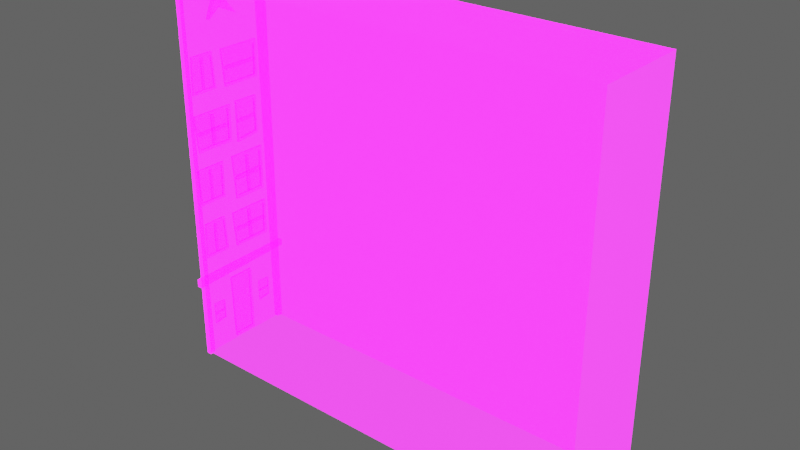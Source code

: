 # Source: Building_short06.blend  (saved by Blender 2.92.15; exported with 4.5.12 LTS)
import bpy
from mathutils import Matrix  # noqa: F401  (used for matrix-valued properties, if any)

bpy.ops.wm.read_factory_settings(use_empty=True)
scene = bpy.context.scene
scene.name = 'Scene'

# ---- collections
col_collection_2 = bpy.data.collections.new('Collection 2'); scene.collection.children.link(col_collection_2)
col_collection = bpy.data.collections.new('Collection'); scene.collection.children.link(col_collection)

# ---- images (referenced by path relative to the original .blend; pixels are not part of the script)
import os
ASSET_DIR = os.environ.get("B2B_ASSET_DIR", "")  # directory of the original .blend (textures are referenced by path, not embedded)
HERE = os.path.dirname(os.path.abspath(__file__))  # packed textures are extracted next to this script under _unpacked/

def load_image(name, relpath, width, height, colorspace="sRGB"):
    """Load a texture the original file referenced (path relative to the .blend, or extracted next to this script)."""
    p = next((c for c in (os.path.join(HERE, relpath), os.path.join(ASSET_DIR, relpath)) if relpath and os.path.exists(c)), "")
    if p:
        img = bpy.data.images.load(p, check_existing=True)
        img.name = name
    else:  # same state as the original file: an image datablock whose file is absent (Cycles renders it pink)
        img = bpy.data.images.new(name, width, height)
        img.source = "FILE"
        img.filepath = "//" + (relpath or name)
    img.colorspace_settings.name = colorspace
    return img
img_imphenziapalette01_256_gradientx4_png = load_image('ImphenziaPalette01-256-GradientX4.png', 'ImphenziaPalette01-256-GradientX4.png', 1024, 1024, 'sRGB')
img_imphenziapalette02_emission_png = load_image('ImphenziaPalette02-Emission.png', 'ImphenziaPalette02-Emission.png', 1024, 1024, 'sRGB')
img_imphenziapalette02_opacity_png = load_image('ImphenziaPalette02-Opacity.png', 'ImphenziaPalette02-Opacity.png', 1024, 1024, 'sRGB')

# ---- materials (node trees are filled in below, after node groups)
mat_gradient = bpy.data.materials.new('Gradient')
mat_gradient.alpha_threshold = 0.6481
mat_gradient.use_backface_culling = True
mat_gradient.use_raytrace_refraction = True
mat_gradient.use_screen_refraction = True
mat_gradient.use_sss_translucency = True
mat_gradient.thickness_mode = 'SLAB'
mat_gradient.use_thickness_from_shadow = True

# ---- node groups
ng_auto_smooth = bpy.data.node_groups.new('Auto Smooth', 'GeometryNodeTree')
_s = ng_auto_smooth.interface.new_socket(name='Geometry', in_out='OUTPUT', socket_type='NodeSocketGeometry')
_s = ng_auto_smooth.interface.new_socket(name='Geometry', in_out='INPUT', socket_type='NodeSocketGeometry')
_s = ng_auto_smooth.interface.new_socket(name='Angle', in_out='INPUT', socket_type='NodeSocketFloat')
_s.subtype = 'ANGLE'
_s.min_value = 0.0
_s.max_value = 3.142
ng_auto_smooth.is_modifier = True
_N = ng_auto_smooth.nodes; _L = ng_auto_smooth.links
n0 = _N.new('NodeGroupOutput'); n0.name = 'Group Output'; n0.location = (480, -100)
n1 = _N.new('NodeGroupInput'); n1.name = 'Group Input'; n1.location = (-420, -300)
n2 = _N.new('NodeGroupInput'); n2.name = 'Group Input.001'; n2.location = (-60, -100)
n3 = _N.new('GeometryNodeSetShadeSmooth'); n3.name = 'Set Shade Smooth'; n3.location = (120, -100)
n3.domain = 'EDGE'
n4 = _N.new('GeometryNodeSetShadeSmooth'); n4.name = 'Set Shade Smooth.001'; n4.location = (300, -100)
n5 = _N.new('GeometryNodeInputMeshEdgeAngle'); n5.name = 'Edge Angle'; n5.location = (-420, -220)
n6 = _N.new('GeometryNodeInputEdgeSmooth'); n6.name = 'Is Edge Smooth'; n6.location = (-60, -160)
n7 = _N.new('GeometryNodeInputShadeSmooth'); n7.name = 'Is Face Smooth'; n7.location = (-240, -340)
n8 = _N.new('FunctionNodeBooleanMath'); n8.name = 'Boolean Math'; n8.location = (-60, -220)
n9 = _N.new('FunctionNodeCompare'); n9.name = 'Compare'; n9.location = (-240, -180)
n9.operation = 'LESS_EQUAL'
_L.new(n5.outputs[0], n9.inputs[0])
_L.new(n4.outputs[0], n0.inputs[0])
_L.new(n1.outputs[1], n9.inputs[1])
_L.new(n9.outputs[0], n8.inputs[0])
_L.new(n7.outputs[0], n8.inputs[1])
_L.new(n2.outputs[0], n3.inputs[0])
_L.new(n6.outputs[0], n3.inputs[1])
_L.new(n3.outputs[0], n4.inputs[0])
_L.new(n8.outputs[0], n3.inputs[2])
n0.is_active_output = True

# ---- material node trees
mat_gradient.use_nodes = True; mat_gradient.node_tree.nodes.clear()
_N = mat_gradient.node_tree.nodes; _L = mat_gradient.node_tree.links
n0 = _N.new('ShaderNodeOutputMaterial'); n0.name = 'Material Output'; n0.location = (300, 300)
n1 = _N.new('ShaderNodeBsdfPrincipled'); n1.name = 'Principled BSDF'; n1.location = (10, 300)
n1.distribution = 'GGX'
n1.subsurface_method = 'BURLEY'
n1.inputs[3].default_value = 1.45
n1.inputs[28].default_value = 10.0
n2 = _N.new('ShaderNodeTexImage'); n2.name = 'Image Texture'; n2.location = (-460, 320)
n2.image = img_imphenziapalette01_256_gradientx4_png
n3 = _N.new('ShaderNodeTexImage'); n3.name = 'Image Texture.001'; n3.location = (-500, 0)
n3.image = img_imphenziapalette02_emission_png
n4 = _N.new('ShaderNodeTexImage'); n4.name = 'Image Texture.002'; n4.location = (-480, -300)
n4.image = img_imphenziapalette02_opacity_png
_L.new(n1.outputs[0], n0.inputs[0])
_L.new(n2.outputs[0], n1.inputs[0])
_L.new(n3.outputs[0], n1.inputs[27])
_L.new(n4.outputs[0], n1.inputs[4])
n0.is_active_output = True

# ---- world
world_world = bpy.data.worlds.new('World'); scene.world = world_world
world_world.use_nodes = True; world_world.node_tree.nodes.clear()
_N = world_world.node_tree.nodes; _L = world_world.node_tree.links
n0 = _N.new('ShaderNodeOutputWorld'); n0.name = 'World Output'; n0.location = (300, 300)
n1 = _N.new('ShaderNodeBackground'); n1.name = 'Background'; n1.location = (10, 300)
n1.inputs[0].default_value = (0.05088, 0.05088, 0.05088, 1.0)
n1.inputs[1].default_value = 2.0
_L.new(n1.outputs[0], n0.inputs[0])
n0.is_active_output = True
world_world.color = (0.05088, 0.05088, 0.05088)
world_world.use_sun_shadow = False
world_world.sun_shadow_jitter_overblur = 0.0

# ---- meshes
me_plane_017 = bpy.data.meshes.new('Plane.017')
me_plane_017.from_pydata([(91.91, 23.43, 0.0), (91.91, 38.68, 0.0), (25.21, 23.51, 60.65), (25.21, 38.27, 60.65), (91.91, 23.51, 60.65), (91.91, 38.27, 60.65), (25.21, 23.43, 0.0), (25.21, 38.68, 0.0), (25.22, 28.97, 11.15), (25.22, 33.15, 11.15), (25.22, 29.26, 0.2281), (25.22, 33.07, 0.2281), (24.77, 29.51, 0.6014), (24.77, 32.81, 0.6014), (24.77, 29.24, 10.78), (24.77, 32.87, 10.78), (24.77, 29.26, 0.2281), (24.77, 33.07, 0.2281), (24.77, 28.97, 11.15), (24.77, 33.15, 11.15), (25.03, 29.49, 0.6014), (25.03, 32.81, 0.6014), (25.03, 29.25, 10.78), (25.03, 32.87, 10.78), (25.14, 28.37, 21.77), (25.14, 24.98, 21.77), (25.14, 28.67, 16.93), (25.14, 24.9, 16.93), (24.83, 28.58, 22.31), (24.83, 24.77, 22.31), (24.83, 28.98, 16.55), (24.83, 24.61, 16.55), (24.83, 28.35, 21.77), (24.83, 25.0, 21.77), (24.83, 28.66, 16.93), (24.83, 24.92, 16.93), (25.16, 24.77, 22.31), (25.16, 28.58, 22.31), (25.16, 24.61, 16.55), (25.16, 28.98, 16.55), (25.18, 36.74, 21.57), (25.18, 30.78, 21.57), (25.18, 36.65, 16.69), (25.18, 31.18, 16.69), (24.8, 37.2, 22.12), (24.8, 30.31, 22.12), (24.8, 37.08, 16.3), (24.8, 30.79, 16.3), (24.8, 36.75, 21.57), (24.8, 30.77, 21.57), (24.8, 36.65, 16.69), (24.8, 31.21, 16.69), (25.21, 30.31, 22.12), (25.21, 37.2, 22.12), (25.21, 30.79, 16.3), (25.21, 37.08, 16.3), (25.21, 29.01, 25.56), (25.21, 24.58, 25.56), (25.21, 29.1, 31.38), (25.21, 24.25, 31.38), (24.8, 24.88, 25.95), (24.8, 28.71, 25.95), (24.8, 24.57, 30.83), (24.8, 28.78, 30.83), (24.8, 24.58, 25.56), (24.8, 29.01, 25.56), (24.8, 24.25, 31.38), (24.8, 29.1, 31.38), (25.18, 24.86, 25.95), (25.18, 28.71, 25.95), (25.18, 24.57, 30.83), (25.18, 28.78, 30.83), (25.21, 36.93, 24.24), (25.21, 31.43, 24.24), (25.21, 37.04, 31.46), (25.21, 31.01, 31.46), (24.8, 31.8, 24.73), (24.8, 36.55, 24.73), (24.8, 31.41, 30.78), (24.8, 36.64, 30.78), (24.8, 31.43, 24.24), (24.8, 36.93, 24.24), (24.8, 31.01, 31.46), (24.8, 37.04, 31.46), (25.18, 31.77, 24.73), (25.18, 36.55, 24.73), (25.18, 31.42, 30.78), (25.18, 36.63, 30.78), (24.8, 26.48, 30.83), (24.8, 26.87, 30.83), (25.18, 26.48, 30.83), (25.18, 26.87, 30.83), (24.8, 26.48, 25.95), (24.8, 26.87, 25.95), (25.18, 26.48, 25.95), (25.18, 26.87, 25.95), (24.8, 33.76, 30.8), (24.8, 34.22, 30.78), (25.18, 33.76, 30.8), (25.18, 34.22, 30.78), (24.8, 33.86, 24.75), (24.8, 34.32, 24.73), (25.18, 33.86, 24.75), (25.18, 34.32, 24.73), (24.81, 31.63, 27.42), (24.79, 31.57, 28.05), (25.18, 31.61, 27.38), (25.16, 31.58, 28.02), (24.88, 36.61, 28.14), (24.9, 36.67, 27.51), (25.24, 36.62, 28.11), (25.27, 36.65, 27.47), (24.98, 23.86, 61.13), (24.98, 23.15, 61.13), (24.89, 23.97, 0.0), (24.89, 23.04, 0.0), (25.65, 23.97, 0.0), (25.65, 23.04, 0.0), (25.56, 23.86, 61.13), (25.56, 23.15, 61.13), (24.74, 39.1, 61.13), (24.74, 37.81, 61.13), (24.89, 38.92, 0.0), (24.89, 37.99, 0.0), (25.65, 38.92, 0.0), (25.65, 37.99, 0.0), (25.79, 39.1, 61.13), (25.79, 37.81, 61.13), (24.89, 39.2, 59.73), (24.94, 22.43, 60.28), (25.65, 39.2, 59.73), (25.6, 22.43, 60.28), (24.89, 39.2, 60.85), (24.94, 22.43, 61.26), (25.65, 39.2, 60.85), (25.6, 22.43, 61.26), (25.69, 22.43, 13.65), (24.85, 22.43, 13.65), (25.69, 22.43, 12.41), (24.85, 22.43, 12.41), (24.94, 39.85, 13.92), (24.94, 39.85, 12.94), (25.6, 39.85, 13.92), (25.6, 39.85, 12.94), (24.8, 33.46, 21.58), (24.8, 33.99, 21.56), (25.18, 33.46, 21.58), (25.18, 33.99, 21.56), (24.8, 33.58, 16.71), (24.8, 34.1, 16.69), (25.18, 33.58, 16.71), (25.18, 34.1, 16.69), (24.81, 31.02, 18.85), (24.79, 30.95, 19.36), (25.18, 30.99, 18.82), (25.16, 30.96, 19.34), (24.88, 36.71, 19.44), (24.9, 36.78, 18.93), (25.24, 36.72, 19.41), (25.27, 36.75, 18.9), (25.18, 30.82, 39.35), (25.18, 24.85, 39.35), (25.18, 30.72, 34.47), (25.18, 25.26, 34.47), (24.8, 31.28, 39.89), (24.8, 24.39, 39.89), (24.8, 31.15, 34.07), (24.8, 24.86, 34.07), (24.8, 30.83, 39.35), (24.8, 24.84, 39.35), (24.8, 30.72, 34.47), (24.8, 25.29, 34.47), (25.21, 24.39, 39.89), (25.21, 31.28, 39.89), (25.21, 24.86, 34.07), (25.21, 31.15, 34.07), (24.8, 27.54, 39.35), (24.8, 28.06, 39.33), (25.18, 27.54, 39.35), (25.18, 28.06, 39.33), (24.8, 27.65, 34.48), (24.8, 28.18, 34.46), (25.18, 27.65, 34.48), (25.18, 28.18, 34.46), (24.81, 25.09, 36.62), (24.79, 25.02, 37.13), (25.18, 25.06, 36.6), (25.16, 25.03, 37.11), (24.88, 30.79, 37.21), (24.9, 30.86, 36.7), (25.24, 30.8, 37.18), (25.27, 30.83, 36.67), (25.17, 32.87, 39.62), (25.17, 32.87, 33.87), (25.17, 36.18, 39.53), (25.17, 36.18, 34.26), (24.81, 32.49, 40.07), (24.81, 32.49, 33.42), (24.81, 36.45, 39.95), (24.81, 36.45, 33.88), (24.81, 32.87, 39.63), (24.81, 32.87, 33.86), (24.81, 36.18, 39.53), (24.81, 36.18, 34.29), (25.2, 32.49, 33.42), (25.2, 32.49, 40.07), (25.2, 36.45, 33.88), (25.2, 36.45, 39.95), (24.83, 26.48, 21.77), (24.83, 26.87, 21.77), (25.14, 26.49, 21.77), (25.14, 26.87, 21.77), (24.83, 26.48, 16.93), (24.83, 26.87, 16.93), (25.14, 26.49, 16.93), (25.14, 26.87, 16.93), (24.81, 32.78, 36.52), (24.81, 32.78, 37.05), (25.17, 32.78, 36.52), (25.17, 32.78, 37.05), (24.81, 36.1, 36.52), (24.81, 36.1, 37.05), (25.17, 36.1, 36.52), (25.17, 36.1, 37.05), (25.07, 34.93, 7.755), (25.07, 34.93, 4.633), (25.07, 36.73, 7.704), (25.07, 36.73, 4.845), (24.87, 34.73, 7.997), (24.87, 34.73, 4.391), (24.87, 36.87, 7.931), (24.87, 36.87, 4.638), (24.87, 34.93, 7.76), (24.87, 34.93, 4.628), (24.87, 36.73, 7.704), (24.87, 36.73, 4.86), (25.08, 34.73, 4.391), (25.08, 34.73, 7.997), (25.08, 36.87, 4.638), (25.08, 36.87, 7.931), (24.87, 34.86, 6.058), (24.87, 34.86, 6.345), (25.07, 34.86, 6.059), (25.07, 34.86, 6.345), (24.87, 36.66, 6.058), (24.87, 36.66, 6.345), (25.07, 36.66, 6.059), (25.07, 36.66, 6.345), (25.07, 25.43, 7.755), (25.07, 25.43, 4.633), (25.07, 27.22, 7.704), (25.07, 27.22, 4.845), (24.87, 25.22, 7.997), (24.87, 25.22, 4.391), (24.87, 27.37, 7.931), (24.87, 27.37, 4.638), (24.87, 25.43, 7.76), (24.87, 25.43, 4.628), (24.87, 27.22, 7.704), (24.87, 27.22, 4.86), (25.08, 25.22, 4.391), (25.08, 25.22, 7.997), (25.08, 27.37, 4.638), (25.08, 27.37, 7.931), (24.87, 25.35, 6.058), (24.87, 25.35, 6.345), (25.07, 25.35, 6.059), (25.07, 25.35, 6.345), (24.87, 27.15, 6.058), (24.87, 27.15, 6.345), (25.07, 27.15, 6.059), (25.07, 27.15, 6.345), (25.21, 31.56, 56.83), (25.21, 30.55, 59.59), (25.21, 30.35, 56.91), (25.21, 27.87, 58.36), (25.21, 29.63, 55.93), (25.21, 28.55, 53.39), (25.21, 30.43, 54.84), (25.21, 33.64, 53.39), (25.21, 32.05, 55.39), (25.21, 34.4, 58.24), (24.48, 31.37, 56.36), (24.48, 30.77, 58.02), (24.48, 30.64, 56.35), (24.48, 29.07, 57.27), (24.48, 30.01, 55.97), (24.48, 29.36, 54.43), (24.48, 30.39, 55.23), (24.48, 32.52, 54.26), (24.48, 31.62, 55.4), (24.48, 33.15, 57.24), (24.48, 31.56, 56.83), (24.48, 30.55, 59.59), (24.48, 30.35, 56.91), (24.48, 27.87, 58.36), (24.48, 29.63, 55.93), (24.48, 28.55, 53.39), (24.48, 30.43, 54.84), (24.48, 33.64, 53.39), (24.48, 32.05, 55.39), (24.48, 34.4, 58.24), (25.14, 28.37, 48.27), (25.14, 24.98, 48.27), (25.14, 28.67, 43.44), (25.14, 24.9, 43.44), (24.83, 28.58, 48.82), (24.83, 24.77, 48.82), (24.83, 28.98, 43.06), (24.83, 24.61, 43.06), (24.83, 28.35, 48.27), (24.83, 25.0, 48.27), (24.83, 28.66, 43.44), (24.83, 24.92, 43.44), (25.16, 24.77, 48.82), (25.16, 28.58, 48.82), (25.16, 24.61, 43.06), (25.16, 28.98, 43.06), (25.18, 36.74, 48.08), (25.18, 30.78, 48.08), (25.18, 36.65, 43.2), (25.18, 31.18, 43.2), (24.8, 37.2, 48.63), (24.8, 30.31, 48.63), (24.8, 37.08, 42.81), (24.8, 30.79, 42.81), (24.8, 36.75, 48.08), (24.8, 30.77, 48.08), (24.8, 36.65, 43.2), (24.8, 31.21, 43.2), (25.21, 30.31, 48.63), (25.21, 37.2, 48.63), (25.21, 30.79, 42.81), (25.21, 37.08, 42.81), (24.81, 31.02, 45.36), (24.79, 30.95, 45.87), (25.18, 30.99, 45.33), (25.16, 30.96, 45.84), (24.88, 36.71, 45.94), (24.9, 36.78, 45.44), (25.24, 36.72, 45.92), (25.27, 36.75, 45.41), (24.83, 26.48, 48.27), (24.83, 26.87, 48.27), (25.14, 26.49, 48.27), (25.14, 26.87, 48.27), (24.83, 26.48, 43.44), (24.83, 26.87, 43.44), (25.14, 26.49, 43.44), (25.14, 26.87, 43.44)], [], [(3, 5, 1, 7), (2, 4, 5, 3), (0, 4, 2, 6), (15, 13, 21, 23), (10, 8, 18, 16), (8, 9, 19, 18), (9, 11, 17, 19), (11, 10, 16, 17), (12, 13, 17, 16), (15, 14, 18, 19), (13, 15, 19, 17), (14, 12, 16, 18), (21, 20, 22, 23), (13, 12, 20, 21), (12, 14, 22, 20), (14, 15, 23, 22), (33, 32, 24, 25), (35, 33, 25, 27), (34, 35, 27, 26), (26, 27, 25, 24), (33, 35, 31, 29), (34, 32, 28, 30), (32, 33, 29, 28), (35, 34, 30, 31), (39, 38, 31, 30), (37, 39, 30, 28), (36, 37, 28, 29), (38, 36, 29, 31), (32, 34, 26, 24), (49, 48, 40, 41), (51, 49, 41, 43), (50, 51, 43, 42), (42, 43, 41, 40), (49, 51, 47, 45), (50, 48, 44, 46), (48, 49, 45, 44), (51, 50, 46, 47), (55, 54, 47, 46), (53, 55, 46, 44), (52, 53, 44, 45), (54, 52, 45, 47), (48, 50, 42, 40), (63, 61, 69, 71), (57, 59, 66, 64), (59, 58, 67, 66), (58, 56, 65, 67), (56, 57, 64, 65), (60, 61, 65, 64), (63, 62, 66, 67), (61, 63, 67, 65), (62, 60, 64, 66), (69, 68, 70, 71), (61, 60, 68, 69), (60, 62, 70, 68), (62, 63, 71, 70), (79, 77, 85, 87), (73, 75, 82, 80), (75, 74, 83, 82), (74, 72, 81, 83), (72, 73, 80, 81), (76, 77, 81, 80), (79, 78, 82, 83), (77, 79, 83, 81), (78, 76, 80, 82), (85, 84, 86, 87), (77, 76, 84, 85), (76, 78, 86, 84), (78, 79, 87, 86), (88, 90, 91, 89), (92, 93, 95, 94), (90, 88, 92, 94), (89, 91, 95, 93), (88, 89, 93, 92), (96, 98, 99, 97), (100, 101, 103, 102), (97, 99, 103, 101), (96, 97, 101, 100), (98, 96, 100, 102), (104, 106, 107, 105), (109, 108, 110, 111), (105, 107, 110, 108), (106, 104, 109, 111), (104, 105, 108, 109), (115, 113, 112, 114), (117, 116, 118, 119), (113, 115, 117, 119), (115, 114, 116, 117), (114, 112, 118, 116), (112, 113, 119, 118), (123, 121, 120, 122), (125, 124, 126, 127), (121, 123, 125, 127), (123, 122, 124, 125), (122, 120, 126, 124), (120, 121, 127, 126), (128, 130, 131, 129), (132, 133, 135, 134), (130, 128, 132, 134), (131, 130, 134, 135), (129, 131, 135, 133), (128, 129, 133, 132), (139, 138, 136, 137), (141, 140, 142, 143), (136, 142, 140, 137), (137, 140, 141, 139), (139, 141, 143, 138), (138, 143, 142, 136), (144, 146, 147, 145), (148, 149, 151, 150), (145, 147, 151, 149), (144, 145, 149, 148), (146, 144, 148, 150), (152, 154, 155, 153), (157, 156, 158, 159), (153, 155, 158, 156), (154, 152, 157, 159), (152, 153, 156, 157), (169, 168, 160, 161), (171, 169, 161, 163), (170, 171, 163, 162), (162, 163, 161, 160), (169, 171, 167, 165), (170, 168, 164, 166), (168, 169, 165, 164), (171, 170, 166, 167), (175, 174, 167, 166), (173, 175, 166, 164), (172, 173, 164, 165), (174, 172, 165, 167), (168, 170, 162, 160), (176, 178, 179, 177), (180, 181, 183, 182), (177, 179, 183, 181), (176, 177, 181, 180), (178, 176, 180, 182), (184, 186, 187, 185), (189, 188, 190, 191), (185, 187, 190, 188), (186, 184, 189, 191), (184, 185, 188, 189), (201, 200, 192, 193), (203, 201, 193, 195), (202, 203, 195, 194), (194, 195, 193, 192), (201, 203, 199, 197), (202, 200, 196, 198), (200, 201, 197, 196), (203, 202, 198, 199), (207, 206, 199, 198), (205, 207, 198, 196), (204, 205, 196, 197), (206, 204, 197, 199), (200, 202, 194, 192), (208, 210, 211, 209), (212, 213, 215, 214), (210, 208, 212, 214), (209, 211, 215, 213), (208, 209, 213, 212), (216, 218, 219, 217), (220, 221, 223, 222), (218, 216, 220, 222), (217, 219, 223, 221), (216, 217, 221, 220), (233, 232, 224, 225), (235, 233, 225, 227), (234, 235, 227, 226), (226, 227, 225, 224), (233, 235, 231, 229), (234, 232, 228, 230), (232, 233, 229, 228), (235, 234, 230, 231), (239, 238, 231, 230), (237, 239, 230, 228), (236, 237, 228, 229), (238, 236, 229, 231), (232, 234, 226, 224), (240, 242, 243, 241), (244, 245, 247, 246), (242, 240, 244, 246), (241, 243, 247, 245), (240, 241, 245, 244), (257, 256, 248, 249), (259, 257, 249, 251), (258, 259, 251, 250), (250, 251, 249, 248), (257, 259, 255, 253), (258, 256, 252, 254), (256, 257, 253, 252), (259, 258, 254, 255), (263, 262, 255, 254), (261, 263, 254, 252), (260, 261, 252, 253), (262, 260, 253, 255), (256, 258, 250, 248), (264, 266, 267, 265), (268, 269, 271, 270), (266, 264, 268, 270), (265, 267, 271, 269), (264, 265, 269, 268), (2, 3, 7, 6), (274, 275, 276, 277, 278, 279, 280, 281, 272, 273), (284, 283, 282, 291, 290, 289, 288, 287, 286, 285), (276, 275, 295, 296), (273, 272, 292, 293), (280, 279, 299, 300), (277, 276, 296, 297), (274, 273, 293, 294), (281, 280, 300, 301), (278, 277, 297, 298), (275, 274, 294, 295), (272, 281, 301, 292), (279, 278, 298, 299), (282, 283, 293, 292), (283, 284, 294, 293), (284, 285, 295, 294), (285, 286, 296, 295), (286, 287, 297, 296), (287, 288, 298, 297), (288, 289, 299, 298), (289, 290, 300, 299), (290, 291, 301, 300), (291, 282, 292, 301), (311, 310, 302, 303), (313, 311, 303, 305), (312, 313, 305, 304), (304, 305, 303, 302), (311, 313, 309, 307), (312, 310, 306, 308), (310, 311, 307, 306), (313, 312, 308, 309), (317, 316, 309, 308), (315, 317, 308, 306), (314, 315, 306, 307), (316, 314, 307, 309), (310, 312, 304, 302), (327, 326, 318, 319), (329, 327, 319, 321), (328, 329, 321, 320), (320, 321, 319, 318), (327, 329, 325, 323), (328, 326, 322, 324), (326, 327, 323, 322), (329, 328, 324, 325), (333, 332, 325, 324), (331, 333, 324, 322), (330, 331, 322, 323), (332, 330, 323, 325), (326, 328, 320, 318), (334, 336, 337, 335), (339, 338, 340, 341), (335, 337, 340, 338), (336, 334, 339, 341), (334, 335, 338, 339), (342, 344, 345, 343), (346, 347, 349, 348), (344, 342, 346, 348), (343, 345, 349, 347), (342, 343, 347, 346)])
me_plane_017.polygons.foreach_set('use_smooth', [True] * 258)
_uv = me_plane_017.uv_layers.new(name='UVMap')
_uv.uv.foreach_set('vector', [0.2014, 0.9638, 0.2318, 0.9638, 0.2318, 0.9511, 0.2014, 0.9511, 0.2014, 0.9638, 0.2318, 0.9638, 0.2318, 0.9638, 0.2014, 0.9638, 0.2318, 0.9511, 0.2318, 0.9638, 0.2014, 0.9638, 0.2014, 0.9511, 0.2288, 0.9109, 0.2288, 0.8993, 0.2288, 0.8993, 0.2288, 0.9109, 0.2288, 0.8989, 0.2288, 0.9113, 0.2288, 0.9113, 0.2288, 0.8989, 0.2288, 0.9113, 0.2288, 0.9113, 0.2288, 0.9113, 0.2288, 0.9113, 0.2288, 0.9113, 0.2288, 0.8989, 0.2288, 0.8989, 0.2288, 0.9113, 0.2288, 0.8989, 0.2288, 0.8989, 0.2288, 0.8989, 0.2288, 0.8989, 0.2288, 0.8993, 0.2288, 0.8993, 0.2288, 0.8989, 0.2288, 0.8989, 0.2288, 0.9109, 0.2288, 0.9109, 0.2288, 0.9113, 0.2288, 0.9113, 0.2288, 0.8993, 0.2288, 0.9109, 0.2288, 0.9113, 0.2288, 0.8989, 0.2288, 0.9109, 0.2288, 0.8993, 0.2288, 0.8989, 0.2288, 0.9113, 0.6522, 0.2704, 0.6522, 0.2704, 0.6522, 0.2764, 0.6522, 0.2764, 0.2288, 0.8993, 0.2288, 0.8993, 0.2288, 0.8993, 0.2288, 0.8993, 0.2288, 0.8993, 0.2288, 0.9109, 0.2288, 0.9109, 0.2288, 0.8993, 0.2288, 0.9109, 0.2288, 0.9109, 0.2288, 0.9109, 0.2288, 0.9109, 0.2288, 0.9109, 0.2288, 0.9109, 0.2288, 0.9109, 0.2288, 0.9109, 0.2288, 0.8993, 0.2288, 0.9109, 0.2288, 0.9109, 0.2288, 0.8993, 0.2288, 0.8993, 0.2288, 0.8993, 0.2288, 0.8993, 0.2288, 0.8993, 0.8345, 0.04045, 0.8345, 0.04045, 0.8345, 0.04045, 0.8345, 0.04045, 0.2288, 0.9109, 0.2288, 0.8993, 0.2288, 0.8989, 0.2288, 0.9113, 0.2288, 0.8993, 0.2288, 0.9109, 0.2288, 0.9113, 0.2288, 0.8989, 0.2288, 0.9109, 0.2288, 0.9109, 0.2288, 0.9113, 0.2288, 0.9113, 0.2288, 0.8993, 0.2288, 0.8993, 0.2288, 0.8989, 0.2288, 0.8989, 0.2163, 0.8994, 0.2163, 0.8994, 0.2163, 0.8994, 0.2163, 0.8994, 0.2163, 0.9011, 0.2163, 0.8994, 0.2163, 0.8994, 0.2163, 0.9011, 0.2163, 0.9011, 0.2163, 0.9011, 0.2163, 0.9011, 0.2163, 0.9011, 0.2163, 0.8994, 0.2163, 0.9011, 0.2163, 0.9011, 0.2163, 0.8994, 0.2288, 0.9109, 0.2288, 0.8993, 0.2288, 0.8993, 0.2288, 0.9109, 0.2288, 0.9109, 0.2288, 0.9109, 0.2288, 0.9109, 0.2288, 0.9109, 0.2288, 0.8993, 0.2288, 0.9109, 0.2288, 0.9109, 0.2288, 0.8993, 0.2288, 0.8993, 0.2288, 0.8993, 0.2288, 0.8993, 0.2288, 0.8993, 0.8345, 0.04045, 0.8345, 0.04045, 0.8345, 0.04045, 0.8345, 0.04045, 0.2288, 0.9109, 0.2288, 0.8993, 0.2288, 0.8989, 0.2288, 0.9113, 0.2288, 0.8993, 0.2288, 0.9109, 0.2288, 0.9113, 0.2288, 0.8989, 0.2288, 0.9109, 0.2288, 0.9109, 0.2288, 0.9113, 0.2288, 0.9113, 0.2288, 0.8993, 0.2288, 0.8993, 0.2288, 0.8989, 0.2288, 0.8989, 0.2163, 0.8994, 0.2163, 0.8994, 0.2163, 0.8994, 0.2163, 0.8994, 0.2163, 0.9011, 0.2163, 0.8994, 0.2163, 0.8994, 0.2163, 0.9011, 0.2163, 0.9011, 0.2163, 0.9011, 0.2163, 0.9011, 0.2163, 0.9011, 0.2163, 0.8994, 0.2163, 0.9011, 0.2163, 0.9011, 0.2163, 0.8994, 0.2288, 0.9109, 0.2288, 0.8993, 0.2288, 0.8993, 0.2288, 0.9109, 0.2288, 0.9109, 0.2288, 0.8993, 0.2288, 0.8993, 0.2288, 0.9109, 0.2163, 0.8994, 0.2163, 0.9011, 0.2163, 0.9011, 0.2163, 0.8994, 0.2163, 0.9011, 0.2163, 0.9011, 0.2163, 0.9011, 0.2163, 0.9011, 0.2163, 0.9011, 0.2163, 0.8994, 0.2163, 0.8994, 0.2163, 0.9011, 0.2163, 0.8994, 0.2163, 0.8994, 0.2163, 0.8994, 0.2163, 0.8994, 0.2288, 0.8993, 0.2288, 0.8993, 0.2288, 0.8989, 0.2288, 0.8989, 0.2288, 0.9109, 0.2288, 0.9109, 0.2288, 0.9113, 0.2288, 0.9113, 0.2288, 0.8993, 0.2288, 0.9109, 0.2288, 0.9113, 0.2288, 0.8989, 0.2288, 0.9109, 0.2288, 0.8993, 0.2288, 0.8989, 0.2288, 0.9113, 0.4555, 0.9436, 0.4555, 0.9436, 0.4555, 0.9436, 0.4555, 0.9436, 0.2288, 0.8993, 0.2288, 0.8993, 0.2288, 0.8993, 0.2288, 0.8993, 0.2288, 0.8993, 0.2288, 0.9109, 0.2288, 0.9109, 0.2288, 0.8993, 0.2288, 0.9109, 0.2288, 0.9109, 0.2288, 0.9109, 0.2288, 0.9109, 0.2288, 0.9109, 0.2288, 0.8993, 0.2288, 0.8993, 0.2288, 0.9109, 0.2163, 0.8994, 0.2163, 0.9011, 0.2163, 0.9011, 0.2163, 0.8994, 0.2163, 0.9011, 0.2163, 0.9011, 0.2163, 0.9011, 0.2163, 0.9011, 0.2163, 0.9011, 0.2163, 0.8994, 0.2163, 0.8994, 0.2163, 0.9011, 0.2163, 0.8994, 0.2163, 0.8994, 0.2163, 0.8994, 0.2163, 0.8994, 0.2288, 0.8993, 0.2288, 0.8993, 0.2288, 0.8989, 0.2288, 0.8989, 0.2288, 0.9109, 0.2288, 0.9109, 0.2288, 0.9113, 0.2288, 0.9113, 0.2288, 0.8993, 0.2288, 0.9109, 0.2288, 0.9113, 0.2288, 0.8989, 0.2288, 0.9109, 0.2288, 0.8993, 0.2288, 0.8989, 0.2288, 0.9113, 0.4555, 0.9436, 0.4555, 0.9436, 0.4555, 0.9436, 0.4555, 0.9436, 0.2288, 0.8993, 0.2288, 0.8993, 0.2288, 0.8993, 0.2288, 0.8993, 0.2288, 0.8993, 0.2288, 0.9109, 0.2288, 0.9109, 0.2288, 0.8993, 0.2288, 0.9109, 0.2288, 0.9109, 0.2288, 0.9109, 0.2288, 0.9109, 0.2288, 0.9109, 0.2288, 0.9109, 0.2288, 0.9109, 0.2288, 0.9109, 0.2288, 0.9109, 0.2288, 0.9109, 0.2288, 0.9109, 0.2288, 0.9109, 0.2288, 0.9109, 0.2288, 0.9109, 0.2288, 0.9109, 0.2288, 0.9109, 0.2288, 0.9109, 0.2288, 0.9109, 0.2288, 0.9109, 0.2288, 0.9109, 0.2288, 0.9109, 0.2288, 0.9109, 0.2288, 0.9109, 0.2288, 0.9109, 0.2288, 0.9109, 0.2288, 0.9109, 0.2288, 0.9109, 0.2288, 0.9109, 0.2288, 0.9109, 0.2288, 0.9109, 0.2288, 0.9109, 0.2288, 0.9109, 0.2288, 0.9109, 0.2288, 0.9109, 0.2288, 0.9109, 0.2288, 0.9109, 0.2288, 0.9109, 0.2288, 0.9109, 0.2288, 0.9109, 0.2288, 0.9109, 0.2288, 0.9109, 0.2288, 0.9109, 0.2288, 0.9109, 0.2288, 0.9109, 0.2288, 0.8993, 0.2288, 0.8993, 0.2288, 0.9109, 0.2288, 0.9109, 0.2288, 0.8993, 0.2288, 0.9109, 0.2288, 0.9109, 0.2288, 0.8993, 0.2288, 0.9109, 0.2288, 0.9109, 0.2288, 0.9109, 0.2288, 0.9109, 0.2288, 0.8993, 0.2288, 0.8993, 0.2288, 0.8993, 0.2288, 0.8993, 0.2288, 0.8993, 0.2288, 0.9109, 0.2288, 0.9109, 0.2288, 0.8993, 0.2162, 0.8977, 0.2162, 0.8986, 0.2162, 0.8986, 0.2162, 0.8977, 0.2162, 0.8977, 0.2162, 0.8977, 0.2162, 0.8986, 0.2162, 0.8986, 0.2162, 0.8986, 0.2162, 0.8977, 0.2162, 0.8977, 0.2162, 0.8986, 0.2162, 0.8977, 0.2162, 0.8977, 0.2162, 0.8977, 0.2162, 0.8977, 0.2162, 0.8977, 0.2162, 0.8986, 0.2162, 0.8986, 0.2162, 0.8977, 0.2162, 0.8986, 0.2162, 0.8986, 0.2162, 0.8986, 0.2162, 0.8986, 0.2162, 0.8977, 0.2162, 0.8986, 0.2162, 0.8986, 0.2162, 0.8977, 0.2162, 0.8977, 0.2162, 0.8977, 0.2162, 0.8986, 0.2162, 0.8986, 0.2162, 0.8986, 0.2162, 0.8977, 0.2162, 0.8977, 0.2162, 0.8986, 0.2162, 0.8977, 0.2162, 0.8977, 0.2162, 0.8977, 0.2162, 0.8977, 0.2162, 0.8977, 0.2162, 0.8986, 0.2162, 0.8986, 0.2162, 0.8977, 0.2162, 0.8986, 0.2162, 0.8986, 0.2162, 0.8986, 0.2162, 0.8986, 0.2162, 0.8986, 0.2162, 0.8986, 0.2162, 0.8986, 0.2162, 0.8986, 0.2162, 0.8986, 0.2162, 0.8986, 0.2162, 0.8986, 0.2162, 0.8986, 0.2162, 0.8986, 0.2162, 0.8986, 0.2162, 0.8986, 0.2162, 0.8986, 0.2162, 0.8986, 0.2162, 0.8986, 0.2162, 0.8986, 0.2162, 0.8986, 0.2162, 0.8986, 0.2162, 0.8986, 0.2162, 0.8986, 0.2162, 0.8986, 0.2162, 0.8986, 0.2162, 0.8986, 0.2162, 0.8986, 0.2162, 0.8986, 0.2162, 0.8986, 0.2162, 0.8986, 0.2162, 0.8986, 0.2162, 0.8986, 0.2162, 0.8986, 0.2162, 0.8986, 0.2162, 0.8986, 0.2162, 0.8986, 0.2162, 0.8986, 0.2162, 0.8986, 0.2162, 0.8986, 0.2162, 0.8986, 0.2162, 0.8986, 0.2162, 0.8986, 0.2162, 0.8986, 0.2162, 0.8986, 0.2162, 0.8986, 0.2162, 0.8986, 0.2162, 0.8986, 0.2162, 0.8986, 0.2162, 0.8986, 0.2162, 0.8986, 0.2162, 0.8986, 0.2162, 0.8986, 0.2288, 0.9109, 0.2288, 0.9109, 0.2288, 0.9109, 0.2288, 0.9109, 0.2288, 0.9109, 0.2288, 0.9109, 0.2288, 0.9109, 0.2288, 0.9109, 0.2288, 0.9109, 0.2288, 0.9109, 0.2288, 0.9109, 0.2288, 0.9109, 0.2288, 0.9109, 0.2288, 0.9109, 0.2288, 0.9109, 0.2288, 0.9109, 0.2288, 0.9109, 0.2288, 0.9109, 0.2288, 0.9109, 0.2288, 0.9109, 0.2288, 0.8993, 0.2288, 0.8993, 0.2288, 0.9109, 0.2288, 0.9109, 0.2288, 0.8993, 0.2288, 0.9109, 0.2288, 0.9109, 0.2288, 0.8993, 0.2288, 0.9109, 0.2288, 0.9109, 0.2288, 0.9109, 0.2288, 0.9109, 0.2288, 0.8993, 0.2288, 0.8993, 0.2288, 0.8993, 0.2288, 0.8993, 0.2288, 0.8993, 0.2288, 0.9109, 0.2288, 0.9109, 0.2288, 0.8993, 0.2288, 0.9109, 0.2288, 0.9109, 0.2288, 0.9109, 0.2288, 0.9109, 0.2288, 0.8993, 0.2288, 0.9109, 0.2288, 0.9109, 0.2288, 0.8993, 0.2288, 0.8993, 0.2288, 0.8993, 0.2288, 0.8993, 0.2288, 0.8993, 0.9099, 0.09148, 0.9099, 0.09148, 0.9099, 0.09749, 0.9099, 0.09749, 0.2288, 0.9109, 0.2288, 0.8993, 0.2288, 0.8989, 0.2288, 0.9113, 0.2288, 0.8993, 0.2288, 0.9109, 0.2288, 0.9113, 0.2288, 0.8989, 0.2288, 0.9109, 0.2288, 0.9109, 0.2288, 0.9113, 0.2288, 0.9113, 0.2288, 0.8993, 0.2288, 0.8993, 0.2288, 0.8989, 0.2288, 0.8989, 0.2163, 0.8994, 0.2163, 0.8994, 0.2163, 0.8994, 0.2163, 0.8994, 0.2163, 0.9011, 0.2163, 0.8994, 0.2163, 0.8994, 0.2163, 0.9011, 0.2163, 0.9011, 0.2163, 0.9011, 0.2163, 0.9011, 0.2163, 0.9011, 0.2163, 0.8994, 0.2163, 0.9011, 0.2163, 0.9011, 0.2163, 0.8994, 0.2288, 0.9109, 0.2288, 0.8993, 0.2288, 0.8993, 0.2288, 0.9109, 0.2288, 0.9109, 0.2288, 0.9109, 0.2288, 0.9109, 0.2288, 0.9109, 0.2288, 0.9109, 0.2288, 0.9109, 0.2288, 0.9109, 0.2288, 0.9109, 0.2288, 0.9109, 0.2288, 0.9109, 0.2288, 0.9109, 0.2288, 0.9109, 0.2288, 0.9109, 0.2288, 0.9109, 0.2288, 0.9109, 0.2288, 0.9109, 0.2288, 0.9109, 0.2288, 0.9109, 0.2288, 0.9109, 0.2288, 0.9109, 0.2288, 0.8993, 0.2288, 0.8993, 0.2288, 0.9109, 0.2288, 0.9109, 0.2288, 0.8993, 0.2288, 0.9109, 0.2288, 0.9109, 0.2288, 0.8993, 0.2288, 0.9109, 0.2288, 0.9109, 0.2288, 0.9109, 0.2288, 0.9109, 0.2288, 0.8993, 0.2288, 0.8993, 0.2288, 0.8993, 0.2288, 0.8993, 0.2288, 0.8993, 0.2288, 0.9109, 0.2288, 0.9109, 0.2288, 0.8993, 0.2288, 0.9109, 0.2288, 0.9109, 0.2288, 0.9109, 0.2288, 0.9109, 0.2288, 0.8993, 0.2288, 0.9109, 0.2288, 0.9109, 0.2288, 0.8993, 0.2288, 0.8993, 0.2288, 0.8993, 0.2288, 0.8993, 0.2288, 0.8993, 0.9099, 0.09148, 0.9099, 0.09148, 0.9099, 0.09749, 0.9099, 0.09749, 0.2288, 0.9109, 0.2288, 0.8993, 0.2288, 0.8989, 0.2288, 0.9113, 0.2288, 0.8993, 0.2288, 0.9109, 0.2288, 0.9113, 0.2288, 0.8989, 0.2288, 0.9109, 0.2288, 0.9109, 0.2288, 0.9113, 0.2288, 0.9113, 0.2288, 0.8993, 0.2288, 0.8993, 0.2288, 0.8989, 0.2288, 0.8989, 0.2163, 0.8994, 0.2163, 0.8994, 0.2163, 0.8994, 0.2163, 0.8994, 0.2163, 0.9011, 0.2163, 0.8994, 0.2163, 0.8994, 0.2163, 0.9011, 0.2163, 0.9011, 0.2163, 0.9011, 0.2163, 0.9011, 0.2163, 0.9011, 0.2163, 0.8994, 0.2163, 0.9011, 0.2163, 0.9011, 0.2163, 0.8994, 0.2288, 0.9109, 0.2288, 0.8993, 0.2288, 0.8993, 0.2288, 0.9109, 0.2288, 0.9109, 0.2288, 0.9109, 0.2288, 0.9109, 0.2288, 0.9109, 0.2288, 0.9109, 0.2288, 0.9109, 0.2288, 0.9109, 0.2288, 0.9109, 0.2288, 0.9109, 0.2288, 0.9109, 0.2288, 0.9109, 0.2288, 0.9109, 0.2288, 0.9109, 0.2288, 0.9109, 0.2288, 0.9109, 0.2288, 0.9109, 0.2288, 0.9109, 0.2288, 0.9109, 0.2288, 0.9109, 0.2288, 0.9109, 0.2288, 0.9109, 0.2288, 0.9109, 0.2288, 0.9109, 0.2288, 0.9109, 0.2288, 0.9109, 0.2288, 0.9109, 0.2288, 0.9109, 0.2288, 0.9109, 0.2288, 0.9109, 0.2288, 0.9109, 0.2288, 0.9109, 0.2288, 0.9109, 0.2288, 0.9109, 0.2288, 0.9109, 0.2288, 0.9109, 0.2288, 0.9109, 0.2288, 0.9109, 0.2288, 0.9109, 0.2288, 0.9109, 0.2288, 0.9109, 0.2288, 0.9109, 0.2288, 0.9109, 0.2288, 0.9109, 0.2288, 0.9109, 0.2288, 0.8993, 0.2288, 0.9109, 0.2288, 0.9109, 0.2288, 0.8993, 0.2288, 0.8993, 0.2288, 0.8993, 0.2288, 0.8993, 0.2288, 0.8993, 0.9099, 0.09148, 0.9099, 0.09148, 0.9099, 0.09749, 0.9099, 0.09749, 0.2288, 0.9109, 0.2288, 0.8993, 0.2288, 0.8989, 0.2288, 0.9113, 0.2288, 0.8993, 0.2288, 0.9109, 0.2288, 0.9113, 0.2288, 0.8989, 0.2288, 0.9109, 0.2288, 0.9109, 0.2288, 0.9113, 0.2288, 0.9113, 0.2288, 0.8993, 0.2288, 0.8993, 0.2288, 0.8989, 0.2288, 0.8989, 0.2163, 0.8994, 0.2163, 0.8994, 0.2163, 0.8994, 0.2163, 0.8994, 0.2163, 0.9011, 0.2163, 0.8994, 0.2163, 0.8994, 0.2163, 0.9011, 0.2163, 0.9011, 0.2163, 0.9011, 0.2163, 0.9011, 0.2163, 0.9011, 0.2163, 0.8994, 0.2163, 0.9011, 0.2163, 0.9011, 0.2163, 0.8994, 0.2288, 0.9109, 0.2288, 0.8993, 0.2288, 0.8993, 0.2288, 0.9109, 0.2288, 0.9109, 0.2288, 0.9109, 0.2288, 0.9109, 0.2288, 0.9109, 0.2288, 0.9109, 0.2288, 0.9109, 0.2288, 0.9109, 0.2288, 0.9109, 0.2288, 0.9109, 0.2288, 0.9109, 0.2288, 0.9109, 0.2288, 0.9109, 0.2288, 0.9109, 0.2288, 0.9109, 0.2288, 0.9109, 0.2288, 0.9109, 0.2288, 0.9109, 0.2288, 0.9109, 0.2288, 0.9109, 0.2288, 0.9109, 0.2288, 0.9109, 0.2288, 0.9109, 0.2288, 0.9109, 0.2288, 0.9109, 0.2288, 0.8993, 0.2288, 0.9109, 0.2288, 0.9109, 0.2288, 0.8993, 0.2288, 0.8993, 0.2288, 0.8993, 0.2288, 0.8993, 0.2288, 0.8993, 0.9099, 0.09148, 0.9099, 0.09148, 0.9099, 0.09749, 0.9099, 0.09749, 0.2288, 0.9109, 0.2288, 0.8993, 0.2288, 0.8989, 0.2288, 0.9113, 0.2288, 0.8993, 0.2288, 0.9109, 0.2288, 0.9113, 0.2288, 0.8989, 0.2288, 0.9109, 0.2288, 0.9109, 0.2288, 0.9113, 0.2288, 0.9113, 0.2288, 0.8993, 0.2288, 0.8993, 0.2288, 0.8989, 0.2288, 0.8989, 0.2163, 0.8994, 0.2163, 0.8994, 0.2163, 0.8994, 0.2163, 0.8994, 0.2163, 0.9011, 0.2163, 0.8994, 0.2163, 0.8994, 0.2163, 0.9011, 0.2163, 0.9011, 0.2163, 0.9011, 0.2163, 0.9011, 0.2163, 0.9011, 0.2163, 0.8994, 0.2163, 0.9011, 0.2163, 0.9011, 0.2163, 0.8994, 0.2288, 0.9109, 0.2288, 0.8993, 0.2288, 0.8993, 0.2288, 0.9109, 0.2288, 0.9109, 0.2288, 0.9109, 0.2288, 0.9109, 0.2288, 0.9109, 0.2288, 0.9109, 0.2288, 0.9109, 0.2288, 0.9109, 0.2288, 0.9109, 0.2288, 0.9109, 0.2288, 0.9109, 0.2288, 0.9109, 0.2288, 0.9109, 0.2288, 0.9109, 0.2288, 0.9109, 0.2288, 0.9109, 0.2288, 0.9109, 0.2288, 0.9109, 0.2288, 0.9109, 0.2288, 0.9109, 0.2288, 0.9109, 0.2014, 0.9638, 0.2014, 0.9638, 0.2014, 0.9511, 0.2014, 0.9511, 0.2014, 0.9613, 0.2014, 0.9623, 0.2014, 0.9606, 0.2014, 0.959, 0.2014, 0.9599, 0.2014, 0.959, 0.2014, 0.9603, 0.2014, 0.9622, 0.2014, 0.9612, 0.2014, 0.9631, 0.6961, 0.2904, 0.6961, 0.2915, 0.6961, 0.2904, 0.6961, 0.291, 0.6961, 0.2897, 0.6961, 0.289, 0.6961, 0.2896, 0.6961, 0.2891, 0.6961, 0.2901, 0.6961, 0.291, 0.2014, 0.9606, 0.2014, 0.9623, 0.2014, 0.9623, 0.2014, 0.9606, 0.2014, 0.9631, 0.2014, 0.9612, 0.2014, 0.9612, 0.2014, 0.9631, 0.2014, 0.9603, 0.2014, 0.959, 0.2014, 0.959, 0.2014, 0.9603, 0.2014, 0.959, 0.2014, 0.9606, 0.2014, 0.9606, 0.2014, 0.959, 0.2014, 0.9613, 0.2014, 0.9631, 0.2014, 0.9631, 0.2014, 0.9613, 0.2014, 0.9622, 0.2014, 0.9603, 0.2014, 0.9603, 0.2014, 0.9622, 0.2014, 0.9599, 0.2014, 0.959, 0.2014, 0.959, 0.2014, 0.9599, 0.2014, 0.9623, 0.2014, 0.9613, 0.2014, 0.9613, 0.2014, 0.9623, 0.2014, 0.9612, 0.2014, 0.9622, 0.2014, 0.9622, 0.2014, 0.9612, 0.2014, 0.959, 0.2014, 0.9599, 0.2014, 0.9599, 0.2014, 0.959, 0.2014, 0.9609, 0.2014, 0.962, 0.2014, 0.9631, 0.2014, 0.9612, 0.2014, 0.962, 0.2014, 0.9609, 0.2014, 0.9613, 0.2014, 0.9631, 0.2014, 0.9609, 0.2014, 0.9615, 0.2014, 0.9623, 0.2014, 0.9613, 0.2014, 0.9615, 0.2014, 0.9607, 0.2014, 0.9606, 0.2014, 0.9623, 0.2014, 0.9607, 0.2014, 0.9597, 0.2014, 0.959, 0.2014, 0.9606, 0.2014, 0.9597, 0.2014, 0.9602, 0.2014, 0.9599, 0.2014, 0.959, 0.2014, 0.9602, 0.2014, 0.9595, 0.2014, 0.959, 0.2014, 0.9599, 0.2014, 0.9595, 0.2014, 0.9603, 0.2014, 0.9603, 0.2014, 0.959, 0.2014, 0.9603, 0.2014, 0.9615, 0.2014, 0.9622, 0.2014, 0.9603, 0.2014, 0.9615, 0.2014, 0.9609, 0.2014, 0.9612, 0.2014, 0.9622, 0.2288, 0.9109, 0.2288, 0.9109, 0.2288, 0.9109, 0.2288, 0.9109, 0.2288, 0.8993, 0.2288, 0.9109, 0.2288, 0.9109, 0.2288, 0.8993, 0.2288, 0.8993, 0.2288, 0.8993, 0.2288, 0.8993, 0.2288, 0.8993, 0.8345, 0.04045, 0.8345, 0.04045, 0.8345, 0.04045, 0.8345, 0.04045, 0.2288, 0.9109, 0.2288, 0.8993, 0.2288, 0.8989, 0.2288, 0.9113, 0.2288, 0.8993, 0.2288, 0.9109, 0.2288, 0.9113, 0.2288, 0.8989, 0.2288, 0.9109, 0.2288, 0.9109, 0.2288, 0.9113, 0.2288, 0.9113, 0.2288, 0.8993, 0.2288, 0.8993, 0.2288, 0.8989, 0.2288, 0.8989, 0.2163, 0.8994, 0.2163, 0.8994, 0.2163, 0.8994, 0.2163, 0.8994, 0.2163, 0.9011, 0.2163, 0.8994, 0.2163, 0.8994, 0.2163, 0.9011, 0.2163, 0.9011, 0.2163, 0.9011, 0.2163, 0.9011, 0.2163, 0.9011, 0.2163, 0.8994, 0.2163, 0.9011, 0.2163, 0.9011, 0.2163, 0.8994, 0.2288, 0.9109, 0.2288, 0.8993, 0.2288, 0.8993, 0.2288, 0.9109, 0.2288, 0.9109, 0.2288, 0.9109, 0.2288, 0.9109, 0.2288, 0.9109, 0.2288, 0.8993, 0.2288, 0.9109, 0.2288, 0.9109, 0.2288, 0.8993, 0.2288, 0.8993, 0.2288, 0.8993, 0.2288, 0.8993, 0.2288, 0.8993, 0.8345, 0.04045, 0.8345, 0.04045, 0.8345, 0.04045, 0.8345, 0.04045, 0.2288, 0.9109, 0.2288, 0.8993, 0.2288, 0.8989, 0.2288, 0.9113, 0.2288, 0.8993, 0.2288, 0.9109, 0.2288, 0.9113, 0.2288, 0.8989, 0.2288, 0.9109, 0.2288, 0.9109, 0.2288, 0.9113, 0.2288, 0.9113, 0.2288, 0.8993, 0.2288, 0.8993, 0.2288, 0.8989, 0.2288, 0.8989, 0.2163, 0.8994, 0.2163, 0.8994, 0.2163, 0.8994, 0.2163, 0.8994, 0.2163, 0.9011, 0.2163, 0.8994, 0.2163, 0.8994, 0.2163, 0.9011, 0.2163, 0.9011, 0.2163, 0.9011, 0.2163, 0.9011, 0.2163, 0.9011, 0.2163, 0.8994, 0.2163, 0.9011, 0.2163, 0.9011, 0.2163, 0.8994, 0.2288, 0.9109, 0.2288, 0.8993, 0.2288, 0.8993, 0.2288, 0.9109, 0.2288, 0.8993, 0.2288, 0.8993, 0.2288, 0.9109, 0.2288, 0.9109, 0.2288, 0.8993, 0.2288, 0.9109, 0.2288, 0.9109, 0.2288, 0.8993, 0.2288, 0.9109, 0.2288, 0.9109, 0.2288, 0.9109, 0.2288, 0.9109, 0.2288, 0.8993, 0.2288, 0.8993, 0.2288, 0.8993, 0.2288, 0.8993, 0.2288, 0.8993, 0.2288, 0.9109, 0.2288, 0.9109, 0.2288, 0.8993, 0.2288, 0.9109, 0.2288, 0.9109, 0.2288, 0.9109, 0.2288, 0.9109, 0.2288, 0.9109, 0.2288, 0.9109, 0.2288, 0.9109, 0.2288, 0.9109, 0.2288, 0.9109, 0.2288, 0.9109, 0.2288, 0.9109, 0.2288, 0.9109, 0.2288, 0.9109, 0.2288, 0.9109, 0.2288, 0.9109, 0.2288, 0.9109, 0.2288, 0.9109, 0.2288, 0.9109, 0.2288, 0.9109, 0.2288, 0.9109])
me_plane_017.materials.append(mat_gradient)
me_plane_017.use_remesh_fix_poles = True
me_plane_017.use_remesh_preserve_attributes = False
me_plane_017.use_mirror_vertex_groups = False
me_plane_017.update()

# ---- objects
ob_building_008 = bpy.data.objects.new('Building.008', me_plane_017)

# ---- transforms, parenting, visibility, modifiers, constraints
ob_building_008.location = (0.0, -20.0, 0.0)
ob_building_008.lineart.crease_threshold = 0.0
_m = ob_building_008.modifiers.new('Auto Smooth', 'NODES')
_m.node_group = ng_auto_smooth
_gi = [s.identifier for s in ng_auto_smooth.interface.items_tree if s.item_type == 'SOCKET' and s.in_out == 'INPUT']
_m[_gi[1]] = 0.5236  # Angle

# ---- collection membership
col_collection.objects.link(ob_building_008)

# ---- scene / render settings (as saved in the file)
scene.frame_start = 1; scene.frame_end = 250; scene.frame_set(56)
scene.render.engine = 'BLENDER_EEVEE_NEXT'
scene.cycles.use_denoising = False
scene.cycles.samples = 128
scene.cycles.sampling_pattern = 'TABULATED_SOBOL'
scene.cycles.use_adaptive_sampling = False
scene.cycles.use_light_tree = False
scene.eevee.use_gtao = True
scene.view_settings.view_transform = 'Filmic'
bpy.context.view_layer.update()

# ---- added for rendering (the .blend has no active camera and no usable light): camera, sun
cam_auto = bpy.data.cameras.new('AutoCamera')
cam_auto.lens = 50.0
cam_auto.sensor_width = 36.0
cam_auto.clip_end = 1506.04
ob_auto_camera = bpy.data.objects.new('AutoCamera', cam_auto)
scene.collection.objects.link(ob_auto_camera)
ob_auto_camera.location = (144.013, -91.8412, 99.2802)
ob_auto_camera.rotation_euler = (1.09748, -7.21219e-08, 0.694738)
scene.camera = ob_auto_camera
light_auto_sun = bpy.data.lights.new('AutoSun', 'SUN')
light_auto_sun.energy = 3.0
light_auto_sun.angle = 0.0523599
ob_auto_sun = bpy.data.objects.new('AutoSun', light_auto_sun)
scene.collection.objects.link(ob_auto_sun)
ob_auto_sun.rotation_euler = (0.872665, 0.174533, 0.523599)
bpy.context.view_layer.update()
